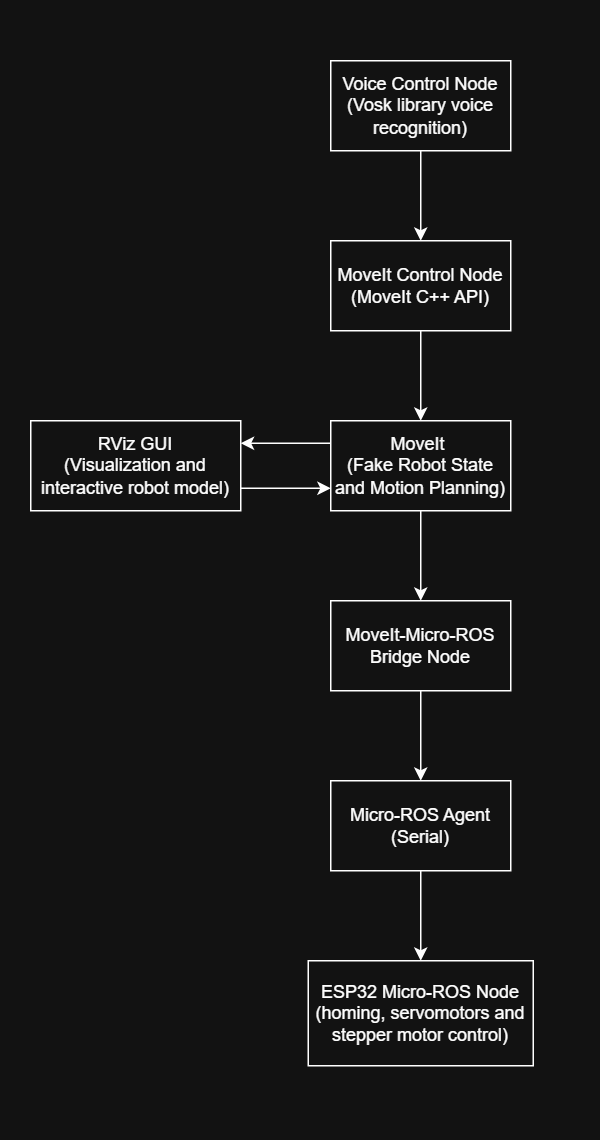

The diagram above was exported from draw.io. Its source (the exported page's mxGraphModel, read from the mxfile embedded in the PNG):
<mxGraphModel dx="2084" dy="1054" grid="1" gridSize="10" guides="1" tooltips="1" connect="1" arrows="1" fold="1" page="1" pageScale="1" pageWidth="400" pageHeight="380" math="0" shadow="0">
  <root>
    <mxCell id="0" />
    <mxCell id="1" parent="0" />
    <mxCell id="pr5Kl5yA0uGJ-ss_ut3s-8" edge="1" parent="1" source="pr5Kl5yA0uGJ-ss_ut3s-1" style="edgeStyle=orthogonalEdgeStyle;rounded=0;orthogonalLoop=1;jettySize=auto;html=1;exitX=0.5;exitY=1;exitDx=0;exitDy=0;entryX=0.5;entryY=0;entryDx=0;entryDy=0;" target="pr5Kl5yA0uGJ-ss_ut3s-2">
      <mxGeometry relative="1" as="geometry" />
    </mxCell>
    <mxCell id="pr5Kl5yA0uGJ-ss_ut3s-1" parent="1" style="rounded=0;whiteSpace=wrap;html=1;" value="Voice Control Node&lt;div&gt;(Vosk library voice recognition)&lt;/div&gt;" vertex="1">
      <mxGeometry height="60" width="120" x="220" y="40" as="geometry" />
    </mxCell>
    <mxCell id="pr5Kl5yA0uGJ-ss_ut3s-9" edge="1" parent="1" source="pr5Kl5yA0uGJ-ss_ut3s-2" style="edgeStyle=orthogonalEdgeStyle;rounded=0;orthogonalLoop=1;jettySize=auto;html=1;exitX=0.5;exitY=1;exitDx=0;exitDy=0;entryX=0.5;entryY=0;entryDx=0;entryDy=0;" target="pr5Kl5yA0uGJ-ss_ut3s-4">
      <mxGeometry relative="1" as="geometry" />
    </mxCell>
    <mxCell id="pr5Kl5yA0uGJ-ss_ut3s-2" parent="1" style="rounded=0;whiteSpace=wrap;html=1;" value="MoveIt Control Node (MoveIt C++ API)" vertex="1">
      <mxGeometry height="60" width="120" x="220" y="160" as="geometry" />
    </mxCell>
    <mxCell id="pr5Kl5yA0uGJ-ss_ut3s-11" edge="1" parent="1" source="pr5Kl5yA0uGJ-ss_ut3s-3" style="edgeStyle=orthogonalEdgeStyle;rounded=0;orthogonalLoop=1;jettySize=auto;html=1;exitX=1;exitY=0.75;exitDx=0;exitDy=0;entryX=0;entryY=0.75;entryDx=0;entryDy=0;" target="pr5Kl5yA0uGJ-ss_ut3s-4">
      <mxGeometry relative="1" as="geometry" />
    </mxCell>
    <mxCell id="pr5Kl5yA0uGJ-ss_ut3s-3" parent="1" style="rounded=0;whiteSpace=wrap;html=1;" value="RViz GUI&lt;div&gt;(Visualization and interactive robot model)&lt;/div&gt;" vertex="1">
      <mxGeometry height="60" width="140" x="20" y="280" as="geometry" />
    </mxCell>
    <mxCell id="pr5Kl5yA0uGJ-ss_ut3s-10" edge="1" parent="1" source="pr5Kl5yA0uGJ-ss_ut3s-4" style="edgeStyle=orthogonalEdgeStyle;rounded=0;orthogonalLoop=1;jettySize=auto;html=1;exitX=0;exitY=0.25;exitDx=0;exitDy=0;entryX=1;entryY=0.25;entryDx=0;entryDy=0;" target="pr5Kl5yA0uGJ-ss_ut3s-3">
      <mxGeometry relative="1" as="geometry" />
    </mxCell>
    <mxCell id="pr5Kl5yA0uGJ-ss_ut3s-12" edge="1" parent="1" source="pr5Kl5yA0uGJ-ss_ut3s-4" style="edgeStyle=orthogonalEdgeStyle;rounded=0;orthogonalLoop=1;jettySize=auto;html=1;exitX=0.5;exitY=1;exitDx=0;exitDy=0;entryX=0.5;entryY=0;entryDx=0;entryDy=0;" target="pr5Kl5yA0uGJ-ss_ut3s-5">
      <mxGeometry relative="1" as="geometry" />
    </mxCell>
    <mxCell id="pr5Kl5yA0uGJ-ss_ut3s-4" parent="1" style="rounded=0;whiteSpace=wrap;html=1;" value="MoveIt&amp;nbsp;&lt;div&gt;(Fake Robot State and Motion Planning)&lt;/div&gt;" vertex="1">
      <mxGeometry height="60" width="120" x="220" y="280" as="geometry" />
    </mxCell>
    <mxCell id="pr5Kl5yA0uGJ-ss_ut3s-13" edge="1" parent="1" source="pr5Kl5yA0uGJ-ss_ut3s-5" style="edgeStyle=orthogonalEdgeStyle;rounded=0;orthogonalLoop=1;jettySize=auto;html=1;exitX=0.5;exitY=1;exitDx=0;exitDy=0;entryX=0.5;entryY=0;entryDx=0;entryDy=0;" target="pr5Kl5yA0uGJ-ss_ut3s-6">
      <mxGeometry relative="1" as="geometry" />
    </mxCell>
    <mxCell id="pr5Kl5yA0uGJ-ss_ut3s-5" parent="1" style="rounded=0;whiteSpace=wrap;html=1;" value="MoveIt-Micro-ROS Bridge Node" vertex="1">
      <mxGeometry height="60" width="120" x="220" y="400" as="geometry" />
    </mxCell>
    <mxCell id="pr5Kl5yA0uGJ-ss_ut3s-14" edge="1" parent="1" source="pr5Kl5yA0uGJ-ss_ut3s-6" style="edgeStyle=orthogonalEdgeStyle;rounded=0;orthogonalLoop=1;jettySize=auto;html=1;exitX=0.5;exitY=1;exitDx=0;exitDy=0;entryX=0.5;entryY=0;entryDx=0;entryDy=0;" target="pr5Kl5yA0uGJ-ss_ut3s-7">
      <mxGeometry relative="1" as="geometry" />
    </mxCell>
    <mxCell id="pr5Kl5yA0uGJ-ss_ut3s-6" parent="1" style="rounded=0;whiteSpace=wrap;html=1;" value="Micro-ROS Agent&lt;div&gt;(Serial)&lt;/div&gt;" vertex="1">
      <mxGeometry height="60" width="120" x="220" y="520" as="geometry" />
    </mxCell>
    <mxCell id="pr5Kl5yA0uGJ-ss_ut3s-7" parent="1" style="rounded=0;whiteSpace=wrap;html=1;" value="ESP32 Micro-ROS Node&lt;div&gt;(homing, servomotors and stepper motor control)&lt;/div&gt;" vertex="1">
      <mxGeometry height="70" width="150" x="205" y="640" as="geometry" />
    </mxCell>
  </root>
</mxGraphModel>